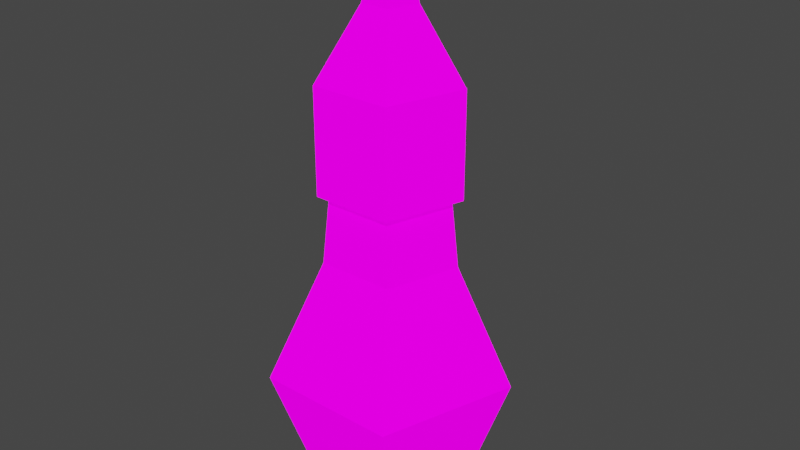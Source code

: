 # Source: LightBulb01.blend  (saved by Blender 4.2.66; exported with 4.5.12 LTS)
import bpy
from mathutils import Matrix  # noqa: F401  (used for matrix-valued properties, if any)

bpy.ops.wm.read_factory_settings(use_empty=True)
scene = bpy.context.scene
scene.name = 'Scene'

# ---- collections
col_collection = bpy.data.collections.new('Collection'); scene.collection.children.link(col_collection)

# ---- images (referenced by path relative to the original .blend; pixels are not part of the script)
import os
ASSET_DIR = os.environ.get("B2B_ASSET_DIR", "")  # directory of the original .blend (textures are referenced by path, not embedded)
HERE = os.path.dirname(os.path.abspath(__file__))  # packed textures are extracted next to this script under _unpacked/

def load_image(name, relpath, width, height, colorspace="sRGB"):
    """Load a texture the original file referenced (path relative to the .blend, or extracted next to this script)."""
    p = next((c for c in (os.path.join(HERE, relpath), os.path.join(ASSET_DIR, relpath)) if relpath and os.path.exists(c)), "")
    if p:
        img = bpy.data.images.load(p, check_existing=True)
        img.name = name
    else:  # same state as the original file: an image datablock whose file is absent (Cycles renders it pink)
        img = bpy.data.images.new(name, width, height)
        img.source = "FILE"
        img.filepath = "//" + (relpath or name)
    img.colorspace_settings.name = colorspace
    return img
img_lightbulb01_a_png = load_image('LightBulb01_a.png', 'LightBulb01_a.png', 1024, 1024, 'sRGB')
img_lampbare01_e_png = load_image('LampBare01_e.png', 'LampBare01_e.png', 1024, 1024, 'sRGB')

# ---- materials (node trees are filled in below, after node groups)
mat_primary = bpy.data.materials.new('Primary')
mat_primary.alpha_threshold = 0.0
mat_primary.use_transparent_shadow = False
mat_primary.line_color = (0.0, 0.0, 0.0, 1.0)

# ---- material node trees
mat_primary.use_nodes = True; mat_primary.node_tree.nodes.clear()
_N = mat_primary.node_tree.nodes; _L = mat_primary.node_tree.links
n0 = _N.new('ShaderNodeOutputMaterial'); n0.name = 'Material Output'; n0.location = (300, 300)
n1 = _N.new('ShaderNodeBsdfPrincipled'); n1.name = 'Principled BSDF'; n1.location = (10, 300)
n1.distribution = 'GGX'
n1.subsurface_method = 'RANDOM_WALK_SKIN'
n1.inputs[2].default_value = 0.4
n1.inputs[3].default_value = 1.45
n1.inputs[13].default_value = 0.0
n1.inputs[28].default_value = 1.0
n2 = _N.new('ShaderNodeTexImage'); n2.name = 'Image Texture'; n2.location = (-280, 280)
n2.image = img_lightbulb01_a_png
n2.interpolation = 'Closest'
n3 = _N.new('ShaderNodeTexImage'); n3.name = 'Image Texture.001'; n3.location = (-280, -100)
n3.image = img_lampbare01_e_png
_L.new(n1.outputs[0], n0.inputs[0])
_L.new(n2.outputs[0], n1.inputs[0])
_L.new(n3.outputs[0], n1.inputs[27])
n0.is_active_output = True

# ---- world
world_world = bpy.data.worlds.new('World'); scene.world = world_world
world_world.use_nodes = True; world_world.node_tree.nodes.clear()
_N = world_world.node_tree.nodes; _L = world_world.node_tree.links
n0 = _N.new('ShaderNodeOutputWorld'); n0.name = 'World Output'; n0.location = (300, 300)
n1 = _N.new('ShaderNodeBackground'); n1.name = 'Background'; n1.location = (10, 300)
n1.inputs[0].default_value = (0.05088, 0.05088, 0.05088, 1.0)
_L.new(n1.outputs[0], n0.inputs[0])
n0.is_active_output = True
world_world.color = (0.05088, 0.05088, 0.05088)
world_world.use_sun_shadow = False
world_world.sun_shadow_jitter_overblur = 0.0

# ---- meshes
me_circle = bpy.data.meshes.new('Circle')
me_circle.from_pydata([(1.073e-08, 0.05, -0.17), (-0.04755, 0.01545, -0.17), (-0.02939, -0.04045, -0.17), (0.02939, -0.04045, -0.17), (0.04755, 0.01545, -0.17), (1.073e-08, 0.05, -0.09385), (-0.04755, 0.01545, -0.09385), (-0.02939, -0.04045, -0.09385), (0.02939, -0.04045, -0.09385), (0.04755, 0.01545, -0.09385), (8.866e-09, 0.01875, -0.04385), (-0.01783, 0.005794, -0.04385), (-0.01102, -0.01517, -0.04385), (0.01102, -0.01517, -0.04385), (0.01783, 0.005794, -0.04385), (8.158e-09, 0.009375, 0.0003212), (-0.008916, 0.002897, 0.0003212), (-0.00551, -0.007585, 0.0003212), (0.00551, -0.007585, 0.0003212), (0.008916, 0.002897, 0.0003212), (1.044e-08, 0.04204, -0.17), (-0.03998, 0.01299, -0.17), (-0.02471, -0.03401, -0.17), (0.02471, -0.03401, -0.17), (0.03998, 0.01299, -0.17), (1.063e-08, 0.04726, -0.2193), (-0.04495, 0.01461, -0.2193), (-0.02778, -0.03824, -0.2193), (0.02778, -0.03824, -0.2193), (0.04495, 0.01461, -0.2193), (-0.0517, -0.07117, -0.3054), (1.202e-08, 0.08797, -0.3054), (-0.08366, 0.02718, -0.3054), (0.05171, -0.07117, -0.3054), (0.08366, 0.02718, -0.3054), (1.085e-08, 0.06351, -0.3765), (-0.0604, 0.01963, -0.3765), (-0.03733, -0.05138, -0.3765), (0.03733, -0.05138, -0.3765), (0.0604, 0.01963, -0.3765), (8.409e-09, 0.01791, -0.4008), (-0.01703, 0.005533, -0.4008), (-0.01053, -0.01449, -0.4008), (0.01053, -0.01449, -0.4008), (0.01703, 0.005533, -0.4008)], [], [(4, 3, 8, 9), (2, 1, 6, 7), (0, 4, 9, 5), (3, 2, 7, 8), (1, 0, 5, 6), (6, 5, 10, 11), (9, 8, 13, 14), (7, 6, 11, 12), (5, 9, 14, 10), (8, 7, 12, 13), (12, 11, 16, 17), (10, 14, 19, 15), (13, 12, 17, 18), (11, 10, 15, 16), (14, 13, 18, 19), (17, 16, 19, 18), (15, 19, 16), (24, 20, 25, 29), (22, 23, 28, 27), (20, 21, 26, 25), (23, 24, 29, 28), (21, 22, 27, 26), (28, 29, 34, 33), (26, 27, 30, 32), (29, 25, 31, 34), (27, 28, 33, 30), (25, 26, 32, 31), (33, 34, 39, 38), (32, 30, 37, 36), (34, 31, 35, 39), (30, 33, 38, 37), (31, 32, 36, 35), (2, 3, 4, 1), (0, 1, 4), (41, 42, 43, 44), (40, 41, 44), (38, 39, 44, 43), (36, 37, 42, 41), (39, 35, 40, 44), (37, 38, 43, 42), (35, 36, 41, 40)])
_uv = me_circle.uv_layers.new(name='UVMap')
_uv.uv.foreach_set('vector', [0.6007, 0.4407, 0.401, 0.4407, 0.4024, 0.6995, 0.6021, 0.6995, 0.2013, 0.4407, 0.00156, 0.4407, 0.002987, 0.6995, 0.2027, 0.6995, 0.8004, 0.4407, 0.6007, 0.4407, 0.6021, 0.6995, 0.8018, 0.6995, 0.401, 0.4407, 0.2013, 0.4407, 0.2027, 0.6995, 0.4024, 0.6995, 1.0, 0.4407, 0.8004, 0.4407, 0.8018, 0.6995, 1.002, 0.6995, 0.1369, 0.5646, 0.2589, 0.5646, 0.2589, 0.7888, 0.1369, 0.7888, 0.4243, 0.5646, 0.5936, 0.5646, 0.5936, 0.7888, 0.4243, 0.7888, 0.7402, 0.5646, 0.841, 0.5646, 0.841, 0.7888, 0.7402, 0.7888, 0.2589, 0.5646, 0.4243, 0.5646, 0.4243, 0.7888, 0.2589, 0.7888, 0.5936, 0.5646, 0.7402, 0.5646, 0.7402, 0.7888, 0.5936, 0.7888, 0.7402, 0.7888, 0.841, 0.7888, 0.841, 0.9984, 0.7402, 0.9984, 0.2589, 0.7888, 0.4243, 0.7888, 0.4243, 0.9984, 0.2589, 0.9984, 0.5936, 0.7888, 0.7402, 0.7888, 0.7402, 0.9984, 0.5936, 0.9984, 0.1369, 0.7888, 0.2589, 0.7888, 0.2589, 0.9984, 0.1369, 0.9984, 0.4243, 0.7888, 0.5936, 0.7888, 0.5936, 0.9984, 0.4243, 0.9984, 0.8379, 0.04859, 0.8275, 0.03517, 0.8534, 0.02589, 0.8539, 0.04286, 0.8371, 0.02114, 0.8534, 0.02589, 0.8275, 0.03517, 0.4293, 0.2815, 0.5055, 0.3216, 0.47, 0.4004, 0.3844, 0.3553, 0.2948, 0.1747, 0.3587, 0.2323, 0.3051, 0.2999, 0.2331, 0.2352, 0.5055, 0.3216, 0.586, 0.352, 0.5606, 0.4346, 0.47, 0.4004, 0.3587, 0.2323, 0.4293, 0.2815, 0.3844, 0.3553, 0.3051, 0.2999, 0.2384, 0.1097, 0.2948, 0.1747, 0.2331, 0.2352, 0.1698, 0.1621, 0.3241, 0.2683, 0.4196, 0.253, 0.4861, 0.405, 0.3083, 0.4334, 0.1698, 0.1621, 0.2331, 0.2352, 0.1391, 0.3718, 0.02112, 0.2357, 0.4196, 0.253, 0.4957, 0.1932, 0.6277, 0.2937, 0.4861, 0.405, 0.2331, 0.2352, 0.3241, 0.2683, 0.3083, 0.4334, 0.1391, 0.3718, 0.4957, 0.1932, 0.5331, 0.1039, 0.6973, 0.1275, 0.6277, 0.2937, 0.3083, 0.4334, 0.4861, 0.405, 0.4196, 0.253, 0.3241, 0.2683, 0.02112, 0.2357, 0.1391, 0.3718, 0.2331, 0.2352, 0.1698, 0.1621, 0.4861, 0.405, 0.6277, 0.2937, 0.4957, 0.1932, 0.4196, 0.253, 0.1391, 0.3718, 0.3083, 0.4334, 0.3241, 0.2683, 0.2331, 0.2352, 0.6277, 0.2937, 0.6973, 0.1275, 0.5331, 0.1039, 0.4957, 0.1932, 0.5496, 0.6563, 0.5086, 0.7166, 0.4386, 0.6962, 0.505, 0.5987, 0.4364, 0.6234, 0.505, 0.5987, 0.4386, 0.6962, 0.2596, 0.1265, 0.2823, 0.1553, 0.3167, 0.1425, 0.3152, 0.1059, 0.2799, 0.09601, 0.2596, 0.1265, 0.3152, 0.1059, 0.3786, 0.2152, 0.4159, 0.09064, 0.3289, 0.1133, 0.3183, 0.1484, 0.1698, 0.1621, 0.2331, 0.2352, 0.2823, 0.1553, 0.2596, 0.1265, 0.4159, 0.09064, 0.3227, 2.521e-05, 0.3026, 0.08773, 0.3289, 0.1133, 0.2331, 0.2352, 0.3786, 0.2152, 0.3183, 0.1484, 0.2823, 0.1553, 0.3227, 2.521e-05, 0.1993, 0.0409, 0.2678, 0.09926, 0.3026, 0.08773])
me_circle.materials.append(mat_primary)
me_circle.update()

# ---- objects
ob_lightbulb01 = bpy.data.objects.new('LightBulb01', me_circle)

# ---- transforms, parenting, visibility, modifiers, constraints
ob_lightbulb01.location = (0.0, 0.0, 0.0)

# ---- collection membership
col_collection.objects.link(ob_lightbulb01)

# ---- scene / render settings (as saved in the file)
scene.frame_start = 1; scene.frame_end = 250; scene.frame_set(1)
scene.render.engine = 'BLENDER_EEVEE_NEXT'
scene.cycles.sampling_pattern = 'TABULATED_SOBOL'
scene.cycles.use_light_tree = False
scene.view_settings.view_transform = 'Filmic'
bpy.context.view_layer.update()

# ---- added for rendering (the .blend has no active camera and no usable light): camera, sun
cam_auto = bpy.data.cameras.new('AutoCamera')
cam_auto.lens = 50.0
cam_auto.sensor_width = 36.0
cam_auto.clip_end = 1000.0
ob_auto_camera = bpy.data.objects.new('AutoCamera', cam_auto)
scene.collection.objects.link(ob_auto_camera)
ob_auto_camera.location = (0.428197, -0.505436, 0.142337)
ob_auto_camera.rotation_euler = (1.09748, -7.21219e-08, 0.694738)
scene.camera = ob_auto_camera
light_auto_sun = bpy.data.lights.new('AutoSun', 'SUN')
light_auto_sun.energy = 3.0
light_auto_sun.angle = 0.0523599
ob_auto_sun = bpy.data.objects.new('AutoSun', light_auto_sun)
scene.collection.objects.link(ob_auto_sun)
ob_auto_sun.rotation_euler = (0.872665, 0.174533, 0.523599)
bpy.context.view_layer.update()
